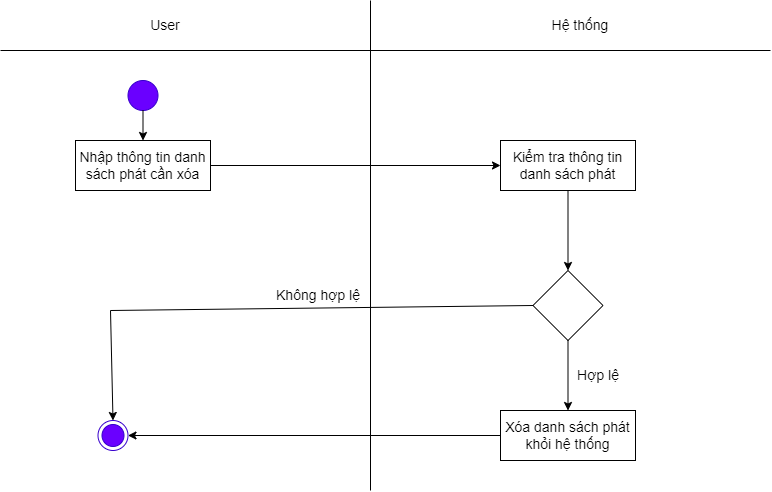

The diagram above was exported from draw.io. Its source (the exported page's mxGraphModel, read from the mxfile embedded in the PNG):
<mxGraphModel dx="870" dy="426" grid="1" gridSize="10" guides="1" tooltips="1" connect="1" arrows="1" fold="1" page="1" pageScale="1" pageWidth="827" pageHeight="1169" math="0" shadow="0">
  <root>
    <mxCell id="0" />
    <mxCell id="1" parent="0" />
    <mxCell id="lNpu27q76augwW2vmsx--41" value="" style="endArrow=none;html=1;rounded=0;fontSize=14;" parent="1" edge="1">
      <mxGeometry width="50" height="50" relative="1" as="geometry">
        <mxPoint x="410" y="530" as="sourcePoint" />
        <mxPoint x="410" y="40" as="targetPoint" />
      </mxGeometry>
    </mxCell>
    <mxCell id="lNpu27q76augwW2vmsx--42" value="Hệ thống" style="text;html=1;strokeColor=none;fillColor=none;align=center;verticalAlign=middle;whiteSpace=wrap;rounded=0;fontSize=14;" parent="1" vertex="1">
      <mxGeometry x="590" y="50" width="60" height="30" as="geometry" />
    </mxCell>
    <mxCell id="lNpu27q76augwW2vmsx--43" value="User" style="text;html=1;strokeColor=none;fillColor=none;align=center;verticalAlign=middle;whiteSpace=wrap;rounded=0;fontSize=14;" parent="1" vertex="1">
      <mxGeometry x="140" y="50" width="130" height="30" as="geometry" />
    </mxCell>
    <mxCell id="lNpu27q76augwW2vmsx--44" value="" style="ellipse;html=1;shape=endState;fillColor=#6a00ff;strokeColor=#3700CC;fontColor=#ffffff;fontSize=14;" parent="1" vertex="1">
      <mxGeometry x="137.5" y="460" width="30" height="30" as="geometry" />
    </mxCell>
    <mxCell id="lNpu27q76augwW2vmsx--45" value="" style="ellipse;whiteSpace=wrap;html=1;aspect=fixed;fillColor=#6a00ff;fontColor=#ffffff;strokeColor=#3700CC;fontSize=14;" parent="1" vertex="1">
      <mxGeometry x="167.5" y="120" width="30" height="30" as="geometry" />
    </mxCell>
    <mxCell id="lNpu27q76augwW2vmsx--46" value="Nhập thông tin danh sách phát cần xóa" style="rounded=0;whiteSpace=wrap;html=1;fillColor=#e3c800;fontColor=#000000;strokeColor=#B09500;fontSize=14;" parent="1" vertex="1">
      <mxGeometry x="115" y="180" width="135" height="50" as="geometry" />
    </mxCell>
    <mxCell id="lNpu27q76augwW2vmsx--47" value="Kiểm tra thông tin danh sách phát" style="rounded=0;whiteSpace=wrap;html=1;fillColor=#e3c800;fontColor=#000000;strokeColor=#B09500;fontSize=14;" parent="1" vertex="1">
      <mxGeometry x="540" y="180" width="135" height="50" as="geometry" />
    </mxCell>
    <mxCell id="lNpu27q76augwW2vmsx--48" value="" style="rhombus;whiteSpace=wrap;html=1;fontSize=14;" parent="1" vertex="1">
      <mxGeometry x="572.5" y="310" width="70" height="70" as="geometry" />
    </mxCell>
    <mxCell id="lNpu27q76augwW2vmsx--49" value="" style="endArrow=classic;html=1;rounded=0;exitX=0.5;exitY=1;exitDx=0;exitDy=0;entryX=0.5;entryY=0;entryDx=0;entryDy=0;fontSize=14;" parent="1" source="lNpu27q76augwW2vmsx--47" target="lNpu27q76augwW2vmsx--48" edge="1">
      <mxGeometry width="50" height="50" relative="1" as="geometry">
        <mxPoint x="400" y="320" as="sourcePoint" />
        <mxPoint x="450" y="270" as="targetPoint" />
      </mxGeometry>
    </mxCell>
    <mxCell id="lNpu27q76augwW2vmsx--51" value="Không hợp lệ" style="text;html=1;strokeColor=none;fillColor=none;align=center;verticalAlign=middle;whiteSpace=wrap;rounded=0;fontSize=14;" parent="1" vertex="1">
      <mxGeometry x="310" y="310" width="96" height="50" as="geometry" />
    </mxCell>
    <mxCell id="lNpu27q76augwW2vmsx--52" value="" style="endArrow=classic;html=1;rounded=0;exitX=0.5;exitY=1;exitDx=0;exitDy=0;entryX=0.5;entryY=0;entryDx=0;entryDy=0;fontSize=14;" parent="1" source="lNpu27q76augwW2vmsx--45" target="lNpu27q76augwW2vmsx--46" edge="1">
      <mxGeometry width="50" height="50" relative="1" as="geometry">
        <mxPoint x="400" y="320" as="sourcePoint" />
        <mxPoint x="450" y="270" as="targetPoint" />
      </mxGeometry>
    </mxCell>
    <mxCell id="lNpu27q76augwW2vmsx--53" value="" style="endArrow=none;html=1;rounded=0;fontSize=14;" parent="1" edge="1">
      <mxGeometry width="50" height="50" relative="1" as="geometry">
        <mxPoint x="40" y="90" as="sourcePoint" />
        <mxPoint x="810" y="90" as="targetPoint" />
      </mxGeometry>
    </mxCell>
    <mxCell id="lNpu27q76augwW2vmsx--54" value="" style="endArrow=classic;html=1;rounded=0;exitX=1;exitY=0.5;exitDx=0;exitDy=0;entryX=0;entryY=0.5;entryDx=0;entryDy=0;fontSize=14;" parent="1" source="lNpu27q76augwW2vmsx--46" target="lNpu27q76augwW2vmsx--47" edge="1">
      <mxGeometry width="50" height="50" relative="1" as="geometry">
        <mxPoint x="400" y="330" as="sourcePoint" />
        <mxPoint x="450" y="280" as="targetPoint" />
      </mxGeometry>
    </mxCell>
    <mxCell id="lNpu27q76augwW2vmsx--55" value="" style="endArrow=classic;html=1;rounded=0;exitX=0.5;exitY=1;exitDx=0;exitDy=0;entryX=0.5;entryY=0;entryDx=0;entryDy=0;fontSize=14;" parent="1" source="lNpu27q76augwW2vmsx--48" target="lNpu27q76augwW2vmsx--57" edge="1">
      <mxGeometry width="50" height="50" relative="1" as="geometry">
        <mxPoint x="400" y="330" as="sourcePoint" />
        <mxPoint x="450" y="280" as="targetPoint" />
      </mxGeometry>
    </mxCell>
    <mxCell id="lNpu27q76augwW2vmsx--56" value="Hợp lệ" style="text;html=1;strokeColor=none;fillColor=none;align=center;verticalAlign=middle;whiteSpace=wrap;rounded=0;fontSize=14;" parent="1" vertex="1">
      <mxGeometry x="590" y="390" width="96" height="50" as="geometry" />
    </mxCell>
    <mxCell id="lNpu27q76augwW2vmsx--57" value="Xóa danh sách phát khỏi hệ thống" style="rounded=0;whiteSpace=wrap;html=1;fontSize=14;" parent="1" vertex="1">
      <mxGeometry x="540" y="450" width="135" height="50" as="geometry" />
    </mxCell>
    <mxCell id="lNpu27q76augwW2vmsx--58" value="" style="endArrow=classic;html=1;rounded=0;exitX=0;exitY=0.5;exitDx=0;exitDy=0;entryX=1;entryY=0.5;entryDx=0;entryDy=0;fontSize=14;" parent="1" source="lNpu27q76augwW2vmsx--57" target="lNpu27q76augwW2vmsx--44" edge="1">
      <mxGeometry width="50" height="50" relative="1" as="geometry">
        <mxPoint x="400" y="360" as="sourcePoint" />
        <mxPoint x="385" y="475" as="targetPoint" />
      </mxGeometry>
    </mxCell>
    <mxCell id="lNpu27q76augwW2vmsx--60" value="" style="endArrow=none;html=1;rounded=0;entryX=0;entryY=0.5;entryDx=0;entryDy=0;fontSize=14;" parent="1" target="lNpu27q76augwW2vmsx--48" edge="1">
      <mxGeometry width="50" height="50" relative="1" as="geometry">
        <mxPoint x="150" y="350" as="sourcePoint" />
        <mxPoint x="450" y="430" as="targetPoint" />
      </mxGeometry>
    </mxCell>
    <mxCell id="lNpu27q76augwW2vmsx--61" value="" style="endArrow=classic;html=1;rounded=0;entryX=0.5;entryY=0;entryDx=0;entryDy=0;fontSize=14;" parent="1" target="lNpu27q76augwW2vmsx--44" edge="1">
      <mxGeometry width="50" height="50" relative="1" as="geometry">
        <mxPoint x="150" y="350" as="sourcePoint" />
        <mxPoint x="450" y="430" as="targetPoint" />
      </mxGeometry>
    </mxCell>
    <mxCell id="Ad13ejLAcYG12pu7QWhg-1" value="Nhập thông tin danh sách phát cần xóa" style="rounded=0;whiteSpace=wrap;html=1;fontSize=14;" parent="1" vertex="1">
      <mxGeometry x="115" y="180" width="135" height="50" as="geometry" />
    </mxCell>
    <mxCell id="Ad13ejLAcYG12pu7QWhg-2" value="Kiểm tra thông tin danh sách phát" style="rounded=0;whiteSpace=wrap;html=1;fontSize=14;" parent="1" vertex="1">
      <mxGeometry x="540" y="180" width="135" height="50" as="geometry" />
    </mxCell>
  </root>
</mxGraphModel>